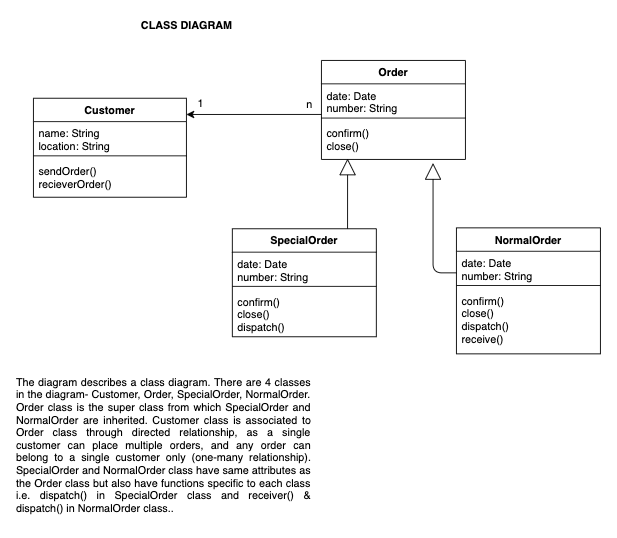

The diagram above was exported from draw.io. Its source (the exported page's mxGraphModel, read from the mxfile embedded in the PNG):
<mxGraphModel dx="873" dy="581" grid="1" gridSize="10" guides="1" tooltips="1" connect="1" arrows="1" fold="1" page="1" pageScale="1" pageWidth="827" pageHeight="1169" math="0" shadow="0">
  <root>
    <mxCell id="0" />
    <mxCell id="1" parent="0" />
    <mxCell id="f4c3iqGexJXRQabhbysX-5" value="Customer" style="swimlane;fontStyle=1;align=center;verticalAlign=top;childLayout=stackLayout;horizontal=1;startSize=26;horizontalStack=0;resizeParent=1;resizeParentMax=0;resizeLast=0;collapsible=1;marginBottom=0;" parent="1" vertex="1">
      <mxGeometry x="60" y="254" width="170" height="110" as="geometry" />
    </mxCell>
    <mxCell id="f4c3iqGexJXRQabhbysX-6" value="name: String&#10;location: String" style="text;strokeColor=none;fillColor=none;align=left;verticalAlign=top;spacingLeft=4;spacingRight=4;overflow=hidden;rotatable=0;points=[[0,0.5],[1,0.5]];portConstraint=eastwest;" parent="f4c3iqGexJXRQabhbysX-5" vertex="1">
      <mxGeometry y="26" width="170" height="34" as="geometry" />
    </mxCell>
    <mxCell id="f4c3iqGexJXRQabhbysX-7" value="" style="line;strokeWidth=1;fillColor=none;align=left;verticalAlign=middle;spacingTop=-1;spacingLeft=3;spacingRight=3;rotatable=0;labelPosition=right;points=[];portConstraint=eastwest;" parent="f4c3iqGexJXRQabhbysX-5" vertex="1">
      <mxGeometry y="60" width="170" height="8" as="geometry" />
    </mxCell>
    <mxCell id="f4c3iqGexJXRQabhbysX-8" value="sendOrder()&#10;recieverOrder()&#10;" style="text;strokeColor=none;fillColor=none;align=left;verticalAlign=top;spacingLeft=4;spacingRight=4;overflow=hidden;rotatable=0;points=[[0,0.5],[1,0.5]];portConstraint=eastwest;" parent="f4c3iqGexJXRQabhbysX-5" vertex="1">
      <mxGeometry y="68" width="170" height="42" as="geometry" />
    </mxCell>
    <mxCell id="f4c3iqGexJXRQabhbysX-9" value="Order" style="swimlane;fontStyle=1;align=center;verticalAlign=top;childLayout=stackLayout;horizontal=1;startSize=26;horizontalStack=0;resizeParent=1;resizeParentMax=0;resizeLast=0;collapsible=1;marginBottom=0;" parent="1" vertex="1">
      <mxGeometry x="380" y="212" width="160" height="110" as="geometry" />
    </mxCell>
    <mxCell id="f4c3iqGexJXRQabhbysX-10" value="date: Date&#10;number: String&#10;" style="text;strokeColor=none;fillColor=none;align=left;verticalAlign=top;spacingLeft=4;spacingRight=4;overflow=hidden;rotatable=0;points=[[0,0.5],[1,0.5]];portConstraint=eastwest;" parent="f4c3iqGexJXRQabhbysX-9" vertex="1">
      <mxGeometry y="26" width="160" height="34" as="geometry" />
    </mxCell>
    <mxCell id="f4c3iqGexJXRQabhbysX-11" value="" style="line;strokeWidth=1;fillColor=none;align=left;verticalAlign=middle;spacingTop=-1;spacingLeft=3;spacingRight=3;rotatable=0;labelPosition=right;points=[];portConstraint=eastwest;" parent="f4c3iqGexJXRQabhbysX-9" vertex="1">
      <mxGeometry y="60" width="160" height="8" as="geometry" />
    </mxCell>
    <mxCell id="f4c3iqGexJXRQabhbysX-12" value="confirm()&#10;close()" style="text;strokeColor=none;fillColor=none;align=left;verticalAlign=top;spacingLeft=4;spacingRight=4;overflow=hidden;rotatable=0;points=[[0,0.5],[1,0.5]];portConstraint=eastwest;" parent="f4c3iqGexJXRQabhbysX-9" vertex="1">
      <mxGeometry y="68" width="160" height="42" as="geometry" />
    </mxCell>
    <mxCell id="f4c3iqGexJXRQabhbysX-13" value="SpecialOrder" style="swimlane;fontStyle=1;align=center;verticalAlign=top;childLayout=stackLayout;horizontal=1;startSize=26;horizontalStack=0;resizeParent=1;resizeParentMax=0;resizeLast=0;collapsible=1;marginBottom=0;" parent="1" vertex="1">
      <mxGeometry x="281" y="399" width="160" height="120" as="geometry" />
    </mxCell>
    <mxCell id="f4c3iqGexJXRQabhbysX-14" value="date: Date&#10;number: String" style="text;strokeColor=none;fillColor=none;align=left;verticalAlign=top;spacingLeft=4;spacingRight=4;overflow=hidden;rotatable=0;points=[[0,0.5],[1,0.5]];portConstraint=eastwest;" parent="f4c3iqGexJXRQabhbysX-13" vertex="1">
      <mxGeometry y="26" width="160" height="34" as="geometry" />
    </mxCell>
    <mxCell id="f4c3iqGexJXRQabhbysX-15" value="" style="line;strokeWidth=1;fillColor=none;align=left;verticalAlign=middle;spacingTop=-1;spacingLeft=3;spacingRight=3;rotatable=0;labelPosition=right;points=[];portConstraint=eastwest;" parent="f4c3iqGexJXRQabhbysX-13" vertex="1">
      <mxGeometry y="60" width="160" height="8" as="geometry" />
    </mxCell>
    <mxCell id="f4c3iqGexJXRQabhbysX-16" value="confirm()&#10;close()&#10;dispatch()" style="text;strokeColor=none;fillColor=none;align=left;verticalAlign=top;spacingLeft=4;spacingRight=4;overflow=hidden;rotatable=0;points=[[0,0.5],[1,0.5]];portConstraint=eastwest;" parent="f4c3iqGexJXRQabhbysX-13" vertex="1">
      <mxGeometry y="68" width="160" height="52" as="geometry" />
    </mxCell>
    <mxCell id="f4c3iqGexJXRQabhbysX-17" value="NormalOrder" style="swimlane;fontStyle=1;align=center;verticalAlign=top;childLayout=stackLayout;horizontal=1;startSize=26;horizontalStack=0;resizeParent=1;resizeParentMax=0;resizeLast=0;collapsible=1;marginBottom=0;" parent="1" vertex="1">
      <mxGeometry x="530" y="398" width="160" height="140" as="geometry" />
    </mxCell>
    <mxCell id="f4c3iqGexJXRQabhbysX-18" value="date: Date&#10;number: String" style="text;strokeColor=none;fillColor=none;align=left;verticalAlign=top;spacingLeft=4;spacingRight=4;overflow=hidden;rotatable=0;points=[[0,0.5],[1,0.5]];portConstraint=eastwest;" parent="f4c3iqGexJXRQabhbysX-17" vertex="1">
      <mxGeometry y="26" width="160" height="34" as="geometry" />
    </mxCell>
    <mxCell id="f4c3iqGexJXRQabhbysX-19" value="" style="line;strokeWidth=1;fillColor=none;align=left;verticalAlign=middle;spacingTop=-1;spacingLeft=3;spacingRight=3;rotatable=0;labelPosition=right;points=[];portConstraint=eastwest;" parent="f4c3iqGexJXRQabhbysX-17" vertex="1">
      <mxGeometry y="60" width="160" height="8" as="geometry" />
    </mxCell>
    <mxCell id="f4c3iqGexJXRQabhbysX-20" value="confirm()&#10;close()&#10;dispatch()&#10;receive()" style="text;strokeColor=none;fillColor=none;align=left;verticalAlign=top;spacingLeft=4;spacingRight=4;overflow=hidden;rotatable=0;points=[[0,0.5],[1,0.5]];portConstraint=eastwest;" parent="f4c3iqGexJXRQabhbysX-17" vertex="1">
      <mxGeometry y="68" width="160" height="72" as="geometry" />
    </mxCell>
    <mxCell id="f4c3iqGexJXRQabhbysX-22" value="" style="endArrow=classic;html=1;entryX=1;entryY=0.164;entryDx=0;entryDy=0;entryPerimeter=0;" parent="1" target="f4c3iqGexJXRQabhbysX-5" edge="1">
      <mxGeometry width="50" height="50" relative="1" as="geometry">
        <mxPoint x="380" y="272" as="sourcePoint" />
        <mxPoint x="440" y="422" as="targetPoint" />
      </mxGeometry>
    </mxCell>
    <mxCell id="f4c3iqGexJXRQabhbysX-23" value="1" style="text;html=1;strokeColor=none;fillColor=none;align=center;verticalAlign=middle;whiteSpace=wrap;rounded=0;" parent="1" vertex="1">
      <mxGeometry x="230" y="252" width="32" height="14" as="geometry" />
    </mxCell>
    <mxCell id="f4c3iqGexJXRQabhbysX-24" value="n" style="text;html=1;strokeColor=none;fillColor=none;align=center;verticalAlign=middle;whiteSpace=wrap;rounded=0;" parent="1" vertex="1">
      <mxGeometry x="353" y="252" width="28" height="15" as="geometry" />
    </mxCell>
    <mxCell id="f4c3iqGexJXRQabhbysX-27" value="" style="endArrow=block;endSize=16;endFill=0;html=1;entryX=0.169;entryY=0.976;entryDx=0;entryDy=0;entryPerimeter=0;" parent="1" edge="1">
      <mxGeometry width="160" relative="1" as="geometry">
        <mxPoint x="409" y="399" as="sourcePoint" />
        <mxPoint x="409.03999999999996" y="320.99199999999996" as="targetPoint" />
        <Array as="points" />
      </mxGeometry>
    </mxCell>
    <mxCell id="f4c3iqGexJXRQabhbysX-28" value="" style="endArrow=block;endSize=16;endFill=0;html=1;entryX=0.775;entryY=1.095;entryDx=0;entryDy=0;entryPerimeter=0;" parent="1" target="f4c3iqGexJXRQabhbysX-12" edge="1">
      <mxGeometry width="160" relative="1" as="geometry">
        <mxPoint x="530" y="448" as="sourcePoint" />
        <mxPoint x="510" y="452" as="targetPoint" />
        <Array as="points">
          <mxPoint x="504" y="448" />
        </Array>
      </mxGeometry>
    </mxCell>
    <mxCell id="f4c3iqGexJXRQabhbysX-38" value="&lt;div style=&quot;text-align: justify&quot;&gt;&lt;span&gt;The diagram describes a class diagram. There are 4 classes in the diagram- Customer, Order, SpecialOrder, NormalOrder. Order class is the super class from which SpecialOrder and NormalOrder are inherited. Customer class is associated to Order class through directed relationship, as a single customer can place multiple orders, and any order can belong to a single customer only (one-many relationship). SpecialOrder and NormalOrder class have same attributes as the Order class but also have functions specific to each class i.e. dispatch() in SpecialOrder class and receiver() &amp;amp; dispatch() in NormalOrder class..&lt;/span&gt;&lt;/div&gt;" style="text;html=1;strokeColor=none;fillColor=none;align=center;verticalAlign=middle;whiteSpace=wrap;rounded=0;" parent="1" vertex="1">
      <mxGeometry x="40" y="554" width="330" height="170" as="geometry" />
    </mxCell>
    <mxCell id="DSvDui1u1PneXNBrTDPa-3" value="&lt;b&gt;CLASS DIAGRAM&lt;/b&gt;" style="text;html=1;align=center;verticalAlign=middle;resizable=0;points=[];autosize=1;" parent="1" vertex="1">
      <mxGeometry x="170" y="162" width="120" height="20" as="geometry" />
    </mxCell>
  </root>
</mxGraphModel>